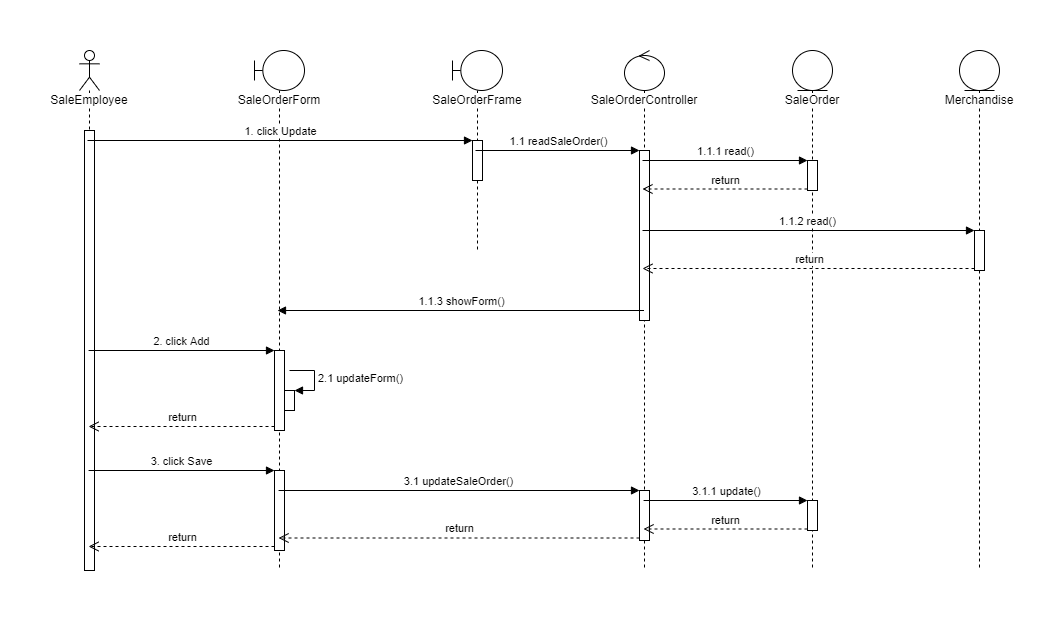

The diagram above was exported from draw.io. Its source (the exported page's mxGraphModel, read from the mxfile embedded in the PNG):
<mxGraphModel dx="4505" dy="1120" grid="1" gridSize="10" guides="1" tooltips="1" connect="1" arrows="1" fold="1" page="1" pageScale="1" pageWidth="850" pageHeight="1100" math="0" shadow="0">
  <root>
    <mxCell id="0" />
    <mxCell id="1" parent="0" />
    <mxCell id="2" value="SaleOrderForm" style="shape=umlLifeline;participant=umlBoundary;perimeter=lifelinePerimeter;whiteSpace=wrap;html=1;container=1;collapsible=0;recursiveResize=0;verticalAlign=top;spacingTop=36;labelBackgroundColor=#ffffff;outlineConnect=0;" vertex="1" parent="1">
      <mxGeometry x="-585" y="1680" width="50" height="520" as="geometry" />
    </mxCell>
    <mxCell id="3" value="" style="html=1;points=[];perimeter=orthogonalPerimeter;" vertex="1" parent="2">
      <mxGeometry x="20" y="300" width="10" height="80" as="geometry" />
    </mxCell>
    <mxCell id="4" value="" style="html=1;points=[];perimeter=orthogonalPerimeter;" vertex="1" parent="2">
      <mxGeometry x="30" y="340" width="10" height="20" as="geometry" />
    </mxCell>
    <mxCell id="5" value="2.1 updateForm()" style="edgeStyle=orthogonalEdgeStyle;html=1;align=left;spacingLeft=2;endArrow=block;rounded=0;entryX=1;entryY=0;" edge="1" parent="2" target="4">
      <mxGeometry relative="1" as="geometry">
        <mxPoint x="35" y="320" as="sourcePoint" />
        <Array as="points">
          <mxPoint x="60" y="320" />
        </Array>
      </mxGeometry>
    </mxCell>
    <mxCell id="6" value="" style="html=1;points=[];perimeter=orthogonalPerimeter;" vertex="1" parent="2">
      <mxGeometry x="20" y="420" width="10" height="80" as="geometry" />
    </mxCell>
    <mxCell id="7" value="SaleEmployee" style="shape=umlLifeline;participant=umlActor;perimeter=lifelinePerimeter;whiteSpace=wrap;html=1;container=1;collapsible=0;recursiveResize=0;verticalAlign=top;spacingTop=36;labelBackgroundColor=#ffffff;outlineConnect=0;" vertex="1" parent="1">
      <mxGeometry x="-760" y="1680" width="20" height="520" as="geometry" />
    </mxCell>
    <mxCell id="8" value="" style="html=1;points=[];perimeter=orthogonalPerimeter;" vertex="1" parent="7">
      <mxGeometry x="5" y="80" width="10" height="440" as="geometry" />
    </mxCell>
    <mxCell id="9" value="SaleOrderFrame" style="shape=umlLifeline;participant=umlBoundary;perimeter=lifelinePerimeter;whiteSpace=wrap;html=1;container=1;collapsible=0;recursiveResize=0;verticalAlign=top;spacingTop=36;labelBackgroundColor=#ffffff;outlineConnect=0;" vertex="1" parent="1">
      <mxGeometry x="-387" y="1680" width="50" height="200" as="geometry" />
    </mxCell>
    <mxCell id="10" value="" style="html=1;points=[];perimeter=orthogonalPerimeter;" vertex="1" parent="9">
      <mxGeometry x="20" y="90" width="10" height="40" as="geometry" />
    </mxCell>
    <mxCell id="11" value="SaleOrder" style="shape=umlLifeline;participant=umlEntity;perimeter=lifelinePerimeter;whiteSpace=wrap;html=1;container=1;collapsible=0;recursiveResize=0;verticalAlign=top;spacingTop=36;labelBackgroundColor=#ffffff;outlineConnect=0;" vertex="1" parent="1">
      <mxGeometry x="-47" y="1680" width="40" height="520" as="geometry" />
    </mxCell>
    <mxCell id="12" value="" style="html=1;points=[];perimeter=orthogonalPerimeter;" vertex="1" parent="11">
      <mxGeometry x="15" y="450" width="10" height="30" as="geometry" />
    </mxCell>
    <mxCell id="13" value="" style="html=1;points=[];perimeter=orthogonalPerimeter;" vertex="1" parent="11">
      <mxGeometry x="15" y="110" width="10" height="30" as="geometry" />
    </mxCell>
    <mxCell id="14" value="SaleOrderController" style="shape=umlLifeline;participant=umlControl;perimeter=lifelinePerimeter;whiteSpace=wrap;html=1;container=1;collapsible=0;recursiveResize=0;verticalAlign=top;spacingTop=36;labelBackgroundColor=#ffffff;outlineConnect=0;" vertex="1" parent="1">
      <mxGeometry x="-215" y="1680" width="40" height="520" as="geometry" />
    </mxCell>
    <mxCell id="15" value="" style="html=1;points=[];perimeter=orthogonalPerimeter;" vertex="1" parent="14">
      <mxGeometry x="15" y="100" width="10" height="170" as="geometry" />
    </mxCell>
    <mxCell id="16" value="" style="html=1;points=[];perimeter=orthogonalPerimeter;" vertex="1" parent="14">
      <mxGeometry x="15" y="440" width="10" height="50" as="geometry" />
    </mxCell>
    <mxCell id="17" value="Merchandise" style="shape=umlLifeline;participant=umlEntity;perimeter=lifelinePerimeter;whiteSpace=wrap;html=1;container=1;collapsible=0;recursiveResize=0;verticalAlign=top;spacingTop=36;labelBackgroundColor=#ffffff;outlineConnect=0;" vertex="1" parent="1">
      <mxGeometry x="120" y="1680" width="40" height="520" as="geometry" />
    </mxCell>
    <mxCell id="18" value="" style="html=1;points=[];perimeter=orthogonalPerimeter;" vertex="1" parent="17">
      <mxGeometry x="15" y="180" width="10" height="40" as="geometry" />
    </mxCell>
    <mxCell id="19" value="1. click Update" style="html=1;verticalAlign=bottom;endArrow=block;entryX=0;entryY=0;" edge="1" source="7" target="10" parent="1">
      <mxGeometry relative="1" as="geometry">
        <mxPoint x="-490" y="1940" as="sourcePoint" />
      </mxGeometry>
    </mxCell>
    <mxCell id="20" value="1.1 readSaleOrder()" style="html=1;verticalAlign=bottom;endArrow=block;entryX=0;entryY=0;" edge="1" source="9" target="15" parent="1">
      <mxGeometry relative="1" as="geometry">
        <mxPoint x="-325" y="1900" as="sourcePoint" />
      </mxGeometry>
    </mxCell>
    <mxCell id="21" value="1.1.1 read()" style="html=1;verticalAlign=bottom;endArrow=block;entryX=0;entryY=0;" edge="1" source="14" target="13" parent="1">
      <mxGeometry relative="1" as="geometry">
        <mxPoint x="10" y="1780" as="sourcePoint" />
      </mxGeometry>
    </mxCell>
    <mxCell id="22" value="return" style="html=1;verticalAlign=bottom;endArrow=open;dashed=1;endSize=8;exitX=0;exitY=0.95;" edge="1" source="13" target="14" parent="1">
      <mxGeometry relative="1" as="geometry">
        <mxPoint x="10" y="1856" as="targetPoint" />
      </mxGeometry>
    </mxCell>
    <mxCell id="23" value="2. click Add" style="html=1;verticalAlign=bottom;endArrow=block;entryX=0;entryY=0;" edge="1" target="3" parent="1">
      <mxGeometry relative="1" as="geometry">
        <mxPoint x="-750.9285714285716" y="1980" as="sourcePoint" />
      </mxGeometry>
    </mxCell>
    <mxCell id="24" value="return" style="html=1;verticalAlign=bottom;endArrow=open;dashed=1;endSize=8;exitX=0;exitY=0.95;" edge="1" source="3" parent="1">
      <mxGeometry relative="1" as="geometry">
        <mxPoint x="-750.9285714285716" y="2056.0000000000005" as="targetPoint" />
      </mxGeometry>
    </mxCell>
    <mxCell id="25" value="3. click Save" style="html=1;verticalAlign=bottom;endArrow=block;entryX=0;entryY=0;" edge="1" target="6" parent="1">
      <mxGeometry relative="1" as="geometry">
        <mxPoint x="-750.9285714285716" y="2100" as="sourcePoint" />
      </mxGeometry>
    </mxCell>
    <mxCell id="26" value="return" style="html=1;verticalAlign=bottom;endArrow=open;dashed=1;endSize=8;exitX=0;exitY=0.95;" edge="1" source="6" parent="1">
      <mxGeometry relative="1" as="geometry">
        <mxPoint x="-750.9285714285716" y="2176" as="targetPoint" />
      </mxGeometry>
    </mxCell>
    <mxCell id="27" value="3.1 updateSaleOrder()" style="html=1;verticalAlign=bottom;endArrow=block;entryX=0;entryY=0;" edge="1" target="16" parent="1">
      <mxGeometry relative="1" as="geometry">
        <mxPoint x="-560.9285714285716" y="2120" as="sourcePoint" />
      </mxGeometry>
    </mxCell>
    <mxCell id="28" value="return" style="html=1;verticalAlign=bottom;endArrow=open;endSize=8;exitX=0;exitY=0.95;endFill=0;dashed=1;" edge="1" source="16" parent="1">
      <mxGeometry relative="1" as="geometry">
        <mxPoint x="-560.9285714285716" y="2167.5" as="targetPoint" />
      </mxGeometry>
    </mxCell>
    <mxCell id="29" value="3.1.1 update()" style="html=1;verticalAlign=bottom;endArrow=block;entryX=0;entryY=0;" edge="1" target="12" parent="1">
      <mxGeometry relative="1" as="geometry">
        <mxPoint x="-195.92857142857247" y="2130" as="sourcePoint" />
      </mxGeometry>
    </mxCell>
    <mxCell id="30" value="return" style="html=1;verticalAlign=bottom;endArrow=open;dashed=1;endSize=8;exitX=0;exitY=0.95;" edge="1" source="12" parent="1">
      <mxGeometry relative="1" as="geometry">
        <mxPoint x="-195.92857142857247" y="2158.5" as="targetPoint" />
      </mxGeometry>
    </mxCell>
    <mxCell id="31" value="1.1.2 read()" style="html=1;verticalAlign=bottom;endArrow=block;entryX=0;entryY=0;endFill=1;" edge="1" source="14" target="18" parent="1">
      <mxGeometry relative="1" as="geometry">
        <mxPoint x="-40" y="1860" as="sourcePoint" />
      </mxGeometry>
    </mxCell>
    <mxCell id="32" value="return" style="html=1;verticalAlign=bottom;endArrow=open;dashed=1;endSize=8;exitX=0;exitY=0.95;" edge="1" source="18" target="14" parent="1">
      <mxGeometry relative="1" as="geometry">
        <mxPoint x="-40" y="1936" as="targetPoint" />
      </mxGeometry>
    </mxCell>
    <mxCell id="33" value="1.1.3 showForm()" style="html=1;verticalAlign=bottom;endArrow=block;" edge="1" source="14" target="2" parent="1">
      <mxGeometry width="80" relative="1" as="geometry">
        <mxPoint x="-390" y="1960" as="sourcePoint" />
        <mxPoint x="-310" y="1960" as="targetPoint" />
      </mxGeometry>
    </mxCell>
  </root>
</mxGraphModel>